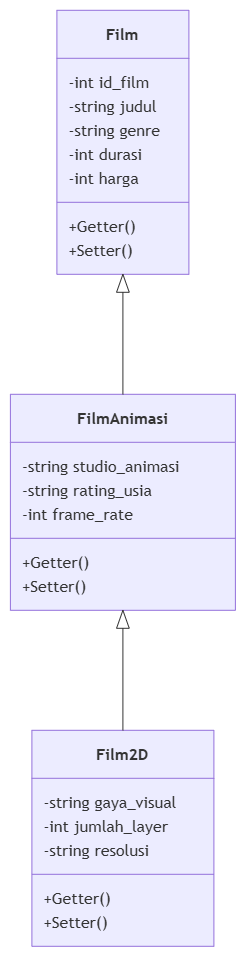

The diagram above was exported from draw.io. Its source (the exported page's mxGraphModel, read from the mxfile embedded in the PNG):
<mxGraphModel dx="1747" dy="1043" grid="1" gridSize="10" guides="1" tooltips="1" connect="1" arrows="1" fold="1" page="1" pageScale="1" pageWidth="850" pageHeight="1100" math="0" shadow="0">
  <root>
    <mxCell id="0" />
    <mxCell id="1" parent="0" />
    <UserObject label="" mermaidData="{&#10;  &quot;data&quot;: &quot;classDiagram\n    class Film {\n        -int id_film\n        -string judul\n        -string genre\n        -int durasi\n        -int harga\n        +Getter()\n        +Setter()\n    }\n    class FilmAnimasi {\n        -string studio_animasi\n        -string rating_usia\n        -int frame_rate\n        +Getter()\n        +Setter()\n    }\n    class Film2D {\n        -string gaya_visual\n        -int jumlah_layer\n        -string resolusi\n        +Getter()\n        +Setter()\n    }\n    Film &lt;|-- FilmAnimasi\n    FilmAnimasi &lt;|-- Film2D&quot;,&#10;  &quot;config&quot;: null&#10;}" id="ngGm9bDT_zps6DUvrw1y-1">
      <mxCell connectable="0" parent="1" style="group;transparentBounds=1;editIcon=1;lockedGroup=0;groupPadding=10;" vertex="1">
        <mxGeometry as="geometry" />
      </mxCell>
    </UserObject>
    <UserObject label="&lt;b&gt;Film&lt;/b&gt;" mermaidId="n:Film" mermaidBaseStyle="swimlane;html=1;fontStyle=1;fontSize=16;align=center;verticalAlign=middle;horizontal=1;childLayout=stackLayout;startSize=48;horizontalStack=0;resizeParent=1;resizeParentMax=0;resizeLast=0;collapsible=0;marginTop=12;marginBottom=12;stackSpacing=0;swimlaneFillColor=light-dark(#ECECFF,#1f2020);whiteSpace=wrap;fillColor=light-dark(#ECECFF,#1f2020);strokeColor=light-dark(#9370DB,#cccccc);fontColor=light-dark(#333333,#cccccc);fontFamily=Trebuchet MS,Verdana,Arial,sans-serif;" mermaidBaseValue="&lt;b&gt;Film&lt;/b&gt;" id="ngGm9bDT_zps6DUvrw1y-2">
      <mxCell parent="ngGm9bDT_zps6DUvrw1y-1" style="swimlane;html=1;fontStyle=1;fontSize=16;align=center;verticalAlign=middle;horizontal=1;childLayout=stackLayout;startSize=48;horizontalStack=0;resizeParent=1;resizeParentMax=0;resizeLast=0;collapsible=0;marginTop=12;marginBottom=12;stackSpacing=0;swimlaneFillColor=light-dark(#ECECFF,#1f2020);whiteSpace=wrap;fillColor=light-dark(#ECECFF,#1f2020);strokeColor=light-dark(#9370DB,#cccccc);fontColor=light-dark(#333333,#cccccc);fontFamily=Trebuchet MS,Verdana,Arial,sans-serif;" vertex="1">
        <mxGeometry height="264" width="132" x="77" y="30" as="geometry" />
      </mxCell>
    </UserObject>
    <mxCell id="ngGm9bDT_zps6DUvrw1y-3" parent="ngGm9bDT_zps6DUvrw1y-2" style="text;fontSize=16;strokeColor=none;fillColor=none;align=left;verticalAlign=middle;spacingLeft=10;spacingRight=12;spacingBottom=2;overflow=hidden;rotatable=0;points=[[0,0.5],[1,0.5]];portConstraint=eastwest;fontFamily=Trebuchet MS,Verdana,Arial,sans-serif;fontColor=light-dark(#333333,#cccccc);" value="-int id_film" vertex="1">
      <mxGeometry height="24" width="132" y="60" as="geometry" />
    </mxCell>
    <mxCell id="ngGm9bDT_zps6DUvrw1y-4" parent="ngGm9bDT_zps6DUvrw1y-2" style="text;fontSize=16;strokeColor=none;fillColor=none;align=left;verticalAlign=middle;spacingLeft=10;spacingRight=12;spacingBottom=2;overflow=hidden;rotatable=0;points=[[0,0.5],[1,0.5]];portConstraint=eastwest;fontFamily=Trebuchet MS,Verdana,Arial,sans-serif;fontColor=light-dark(#333333,#cccccc);" value="-string judul" vertex="1">
      <mxGeometry height="24" width="132" y="84" as="geometry" />
    </mxCell>
    <mxCell id="ngGm9bDT_zps6DUvrw1y-5" parent="ngGm9bDT_zps6DUvrw1y-2" style="text;fontSize=16;strokeColor=none;fillColor=none;align=left;verticalAlign=middle;spacingLeft=10;spacingRight=12;spacingBottom=2;overflow=hidden;rotatable=0;points=[[0,0.5],[1,0.5]];portConstraint=eastwest;fontFamily=Trebuchet MS,Verdana,Arial,sans-serif;fontColor=light-dark(#333333,#cccccc);" value="-string genre" vertex="1">
      <mxGeometry height="24" width="132" y="108" as="geometry" />
    </mxCell>
    <mxCell id="ngGm9bDT_zps6DUvrw1y-6" parent="ngGm9bDT_zps6DUvrw1y-2" style="text;fontSize=16;strokeColor=none;fillColor=none;align=left;verticalAlign=middle;spacingLeft=10;spacingRight=12;spacingBottom=2;overflow=hidden;rotatable=0;points=[[0,0.5],[1,0.5]];portConstraint=eastwest;fontFamily=Trebuchet MS,Verdana,Arial,sans-serif;fontColor=light-dark(#333333,#cccccc);" value="-int durasi" vertex="1">
      <mxGeometry height="24" width="132" y="132" as="geometry" />
    </mxCell>
    <mxCell id="ngGm9bDT_zps6DUvrw1y-7" parent="ngGm9bDT_zps6DUvrw1y-2" style="text;fontSize=16;strokeColor=none;fillColor=none;align=left;verticalAlign=middle;spacingLeft=10;spacingRight=12;spacingBottom=2;overflow=hidden;rotatable=0;points=[[0,0.5],[1,0.5]];portConstraint=eastwest;fontFamily=Trebuchet MS,Verdana,Arial,sans-serif;fontColor=light-dark(#333333,#cccccc);" value="-int harga" vertex="1">
      <mxGeometry height="24" width="132" y="156" as="geometry" />
    </mxCell>
    <mxCell id="ngGm9bDT_zps6DUvrw1y-8" parent="ngGm9bDT_zps6DUvrw1y-2" style="line;strokeWidth=1;fillColor=none;spacingLeft=3;spacingRight=3;rotatable=0;points=[];strokeColor=inherit;" vertex="1">
      <mxGeometry height="24" width="132" y="180" as="geometry" />
    </mxCell>
    <mxCell id="ngGm9bDT_zps6DUvrw1y-9" parent="ngGm9bDT_zps6DUvrw1y-2" style="text;fontSize=16;strokeColor=none;fillColor=none;align=left;verticalAlign=middle;spacingLeft=10;spacingRight=12;spacingBottom=2;overflow=hidden;rotatable=0;points=[[0,0.5],[1,0.5]];portConstraint=eastwest;fontFamily=Trebuchet MS,Verdana,Arial,sans-serif;fontColor=light-dark(#333333,#cccccc);" value="+Getter()" vertex="1">
      <mxGeometry height="24" width="132" y="204" as="geometry" />
    </mxCell>
    <mxCell id="ngGm9bDT_zps6DUvrw1y-10" parent="ngGm9bDT_zps6DUvrw1y-2" style="text;fontSize=16;strokeColor=none;fillColor=none;align=left;verticalAlign=middle;spacingLeft=10;spacingRight=12;spacingBottom=2;overflow=hidden;rotatable=0;points=[[0,0.5],[1,0.5]];portConstraint=eastwest;fontFamily=Trebuchet MS,Verdana,Arial,sans-serif;fontColor=light-dark(#333333,#cccccc);" value="+Setter()" vertex="1">
      <mxGeometry height="24" width="132" y="228" as="geometry" />
    </mxCell>
    <UserObject label="&lt;b&gt;FilmAnimasi&lt;/b&gt;" mermaidId="n:FilmAnimasi" mermaidBaseStyle="swimlane;html=1;fontStyle=1;fontSize=16;align=center;verticalAlign=middle;horizontal=1;childLayout=stackLayout;startSize=48;horizontalStack=0;resizeParent=1;resizeParentMax=0;resizeLast=0;collapsible=0;marginTop=12;marginBottom=12;stackSpacing=0;swimlaneFillColor=light-dark(#ECECFF,#1f2020);whiteSpace=wrap;fillColor=light-dark(#ECECFF,#1f2020);strokeColor=light-dark(#9370DB,#cccccc);fontColor=light-dark(#333333,#cccccc);fontFamily=Trebuchet MS,Verdana,Arial,sans-serif;" mermaidBaseValue="&lt;b&gt;FilmAnimasi&lt;/b&gt;" id="ngGm9bDT_zps6DUvrw1y-11">
      <mxCell parent="ngGm9bDT_zps6DUvrw1y-1" style="swimlane;html=1;fontStyle=1;fontSize=16;align=center;verticalAlign=middle;horizontal=1;childLayout=stackLayout;startSize=48;horizontalStack=0;resizeParent=1;resizeParentMax=0;resizeLast=0;collapsible=0;marginTop=12;marginBottom=12;stackSpacing=0;swimlaneFillColor=light-dark(#ECECFF,#1f2020);whiteSpace=wrap;fillColor=light-dark(#ECECFF,#1f2020);strokeColor=light-dark(#9370DB,#cccccc);fontColor=light-dark(#333333,#cccccc);fontFamily=Trebuchet MS,Verdana,Arial,sans-serif;" vertex="1">
        <mxGeometry height="216" width="225" x="30.5" y="414" as="geometry" />
      </mxCell>
    </UserObject>
    <mxCell id="ngGm9bDT_zps6DUvrw1y-12" parent="ngGm9bDT_zps6DUvrw1y-11" style="text;fontSize=16;strokeColor=none;fillColor=none;align=left;verticalAlign=middle;spacingLeft=10;spacingRight=12;spacingBottom=2;overflow=hidden;rotatable=0;points=[[0,0.5],[1,0.5]];portConstraint=eastwest;fontFamily=Trebuchet MS,Verdana,Arial,sans-serif;fontColor=light-dark(#333333,#cccccc);" value="-string studio_animasi" vertex="1">
      <mxGeometry height="24" width="225" y="60" as="geometry" />
    </mxCell>
    <mxCell id="ngGm9bDT_zps6DUvrw1y-13" parent="ngGm9bDT_zps6DUvrw1y-11" style="text;fontSize=16;strokeColor=none;fillColor=none;align=left;verticalAlign=middle;spacingLeft=10;spacingRight=12;spacingBottom=2;overflow=hidden;rotatable=0;points=[[0,0.5],[1,0.5]];portConstraint=eastwest;fontFamily=Trebuchet MS,Verdana,Arial,sans-serif;fontColor=light-dark(#333333,#cccccc);" value="-string rating_usia" vertex="1">
      <mxGeometry height="24" width="225" y="84" as="geometry" />
    </mxCell>
    <mxCell id="ngGm9bDT_zps6DUvrw1y-14" parent="ngGm9bDT_zps6DUvrw1y-11" style="text;fontSize=16;strokeColor=none;fillColor=none;align=left;verticalAlign=middle;spacingLeft=10;spacingRight=12;spacingBottom=2;overflow=hidden;rotatable=0;points=[[0,0.5],[1,0.5]];portConstraint=eastwest;fontFamily=Trebuchet MS,Verdana,Arial,sans-serif;fontColor=light-dark(#333333,#cccccc);" value="-int frame_rate" vertex="1">
      <mxGeometry height="24" width="225" y="108" as="geometry" />
    </mxCell>
    <mxCell id="ngGm9bDT_zps6DUvrw1y-15" parent="ngGm9bDT_zps6DUvrw1y-11" style="line;strokeWidth=1;fillColor=none;spacingLeft=3;spacingRight=3;rotatable=0;points=[];strokeColor=inherit;" vertex="1">
      <mxGeometry height="24" width="225" y="132" as="geometry" />
    </mxCell>
    <mxCell id="ngGm9bDT_zps6DUvrw1y-16" parent="ngGm9bDT_zps6DUvrw1y-11" style="text;fontSize=16;strokeColor=none;fillColor=none;align=left;verticalAlign=middle;spacingLeft=10;spacingRight=12;spacingBottom=2;overflow=hidden;rotatable=0;points=[[0,0.5],[1,0.5]];portConstraint=eastwest;fontFamily=Trebuchet MS,Verdana,Arial,sans-serif;fontColor=light-dark(#333333,#cccccc);" value="+Getter()" vertex="1">
      <mxGeometry height="24" width="225" y="156" as="geometry" />
    </mxCell>
    <mxCell id="ngGm9bDT_zps6DUvrw1y-17" parent="ngGm9bDT_zps6DUvrw1y-11" style="text;fontSize=16;strokeColor=none;fillColor=none;align=left;verticalAlign=middle;spacingLeft=10;spacingRight=12;spacingBottom=2;overflow=hidden;rotatable=0;points=[[0,0.5],[1,0.5]];portConstraint=eastwest;fontFamily=Trebuchet MS,Verdana,Arial,sans-serif;fontColor=light-dark(#333333,#cccccc);" value="+Setter()" vertex="1">
      <mxGeometry height="24" width="225" y="180" as="geometry" />
    </mxCell>
    <UserObject label="&lt;b&gt;Film2D&lt;/b&gt;" mermaidId="n:Film2D" mermaidBaseStyle="swimlane;html=1;fontStyle=1;fontSize=16;align=center;verticalAlign=middle;horizontal=1;childLayout=stackLayout;startSize=48;horizontalStack=0;resizeParent=1;resizeParentMax=0;resizeLast=0;collapsible=0;marginTop=12;marginBottom=12;stackSpacing=0;swimlaneFillColor=light-dark(#ECECFF,#1f2020);whiteSpace=wrap;fillColor=light-dark(#ECECFF,#1f2020);strokeColor=light-dark(#9370DB,#cccccc);fontColor=light-dark(#333333,#cccccc);fontFamily=Trebuchet MS,Verdana,Arial,sans-serif;" mermaidBaseValue="&lt;b&gt;Film2D&lt;/b&gt;" id="ngGm9bDT_zps6DUvrw1y-18">
      <mxCell parent="ngGm9bDT_zps6DUvrw1y-1" style="swimlane;html=1;fontStyle=1;fontSize=16;align=center;verticalAlign=middle;horizontal=1;childLayout=stackLayout;startSize=48;horizontalStack=0;resizeParent=1;resizeParentMax=0;resizeLast=0;collapsible=0;marginTop=12;marginBottom=12;stackSpacing=0;swimlaneFillColor=light-dark(#ECECFF,#1f2020);whiteSpace=wrap;fillColor=light-dark(#ECECFF,#1f2020);strokeColor=light-dark(#9370DB,#cccccc);fontColor=light-dark(#333333,#cccccc);fontFamily=Trebuchet MS,Verdana,Arial,sans-serif;" vertex="1">
        <mxGeometry height="216" width="182" x="52" y="750" as="geometry" />
      </mxCell>
    </UserObject>
    <mxCell id="ngGm9bDT_zps6DUvrw1y-19" parent="ngGm9bDT_zps6DUvrw1y-18" style="text;fontSize=16;strokeColor=none;fillColor=none;align=left;verticalAlign=middle;spacingLeft=10;spacingRight=12;spacingBottom=2;overflow=hidden;rotatable=0;points=[[0,0.5],[1,0.5]];portConstraint=eastwest;fontFamily=Trebuchet MS,Verdana,Arial,sans-serif;fontColor=light-dark(#333333,#cccccc);" value="-string gaya_visual" vertex="1">
      <mxGeometry height="24" width="182" y="60" as="geometry" />
    </mxCell>
    <mxCell id="ngGm9bDT_zps6DUvrw1y-20" parent="ngGm9bDT_zps6DUvrw1y-18" style="text;fontSize=16;strokeColor=none;fillColor=none;align=left;verticalAlign=middle;spacingLeft=10;spacingRight=12;spacingBottom=2;overflow=hidden;rotatable=0;points=[[0,0.5],[1,0.5]];portConstraint=eastwest;fontFamily=Trebuchet MS,Verdana,Arial,sans-serif;fontColor=light-dark(#333333,#cccccc);" value="-int jumlah_layer" vertex="1">
      <mxGeometry height="24" width="182" y="84" as="geometry" />
    </mxCell>
    <mxCell id="ngGm9bDT_zps6DUvrw1y-21" parent="ngGm9bDT_zps6DUvrw1y-18" style="text;fontSize=16;strokeColor=none;fillColor=none;align=left;verticalAlign=middle;spacingLeft=10;spacingRight=12;spacingBottom=2;overflow=hidden;rotatable=0;points=[[0,0.5],[1,0.5]];portConstraint=eastwest;fontFamily=Trebuchet MS,Verdana,Arial,sans-serif;fontColor=light-dark(#333333,#cccccc);" value="-string resolusi" vertex="1">
      <mxGeometry height="24" width="182" y="108" as="geometry" />
    </mxCell>
    <mxCell id="ngGm9bDT_zps6DUvrw1y-22" parent="ngGm9bDT_zps6DUvrw1y-18" style="line;strokeWidth=1;fillColor=none;spacingLeft=3;spacingRight=3;rotatable=0;points=[];strokeColor=inherit;" vertex="1">
      <mxGeometry height="24" width="182" y="132" as="geometry" />
    </mxCell>
    <mxCell id="ngGm9bDT_zps6DUvrw1y-23" parent="ngGm9bDT_zps6DUvrw1y-18" style="text;fontSize=16;strokeColor=none;fillColor=none;align=left;verticalAlign=middle;spacingLeft=10;spacingRight=12;spacingBottom=2;overflow=hidden;rotatable=0;points=[[0,0.5],[1,0.5]];portConstraint=eastwest;fontFamily=Trebuchet MS,Verdana,Arial,sans-serif;fontColor=light-dark(#333333,#cccccc);" value="+Getter()" vertex="1">
      <mxGeometry height="24" width="182" y="156" as="geometry" />
    </mxCell>
    <mxCell id="ngGm9bDT_zps6DUvrw1y-24" parent="ngGm9bDT_zps6DUvrw1y-18" style="text;fontSize=16;strokeColor=none;fillColor=none;align=left;verticalAlign=middle;spacingLeft=10;spacingRight=12;spacingBottom=2;overflow=hidden;rotatable=0;points=[[0,0.5],[1,0.5]];portConstraint=eastwest;fontFamily=Trebuchet MS,Verdana,Arial,sans-serif;fontColor=light-dark(#333333,#cccccc);" value="+Setter()" vertex="1">
      <mxGeometry height="24" width="182" y="180" as="geometry" />
    </mxCell>
    <UserObject label="" mermaidId="e:Film-&gt;FilmAnimasi#0" mermaidBaseStyle="curved=1;startArrow=mermaidExtension;startSize=17;startFill=0;endArrow=none;strokeColor=light-dark(#333333,#cccccc);exitX=0.5;exitY=1;entryX=0.5;entryY=0;" mermaidBaseValue="" id="ngGm9bDT_zps6DUvrw1y-25">
      <mxCell edge="1" parent="ngGm9bDT_zps6DUvrw1y-1" source="ngGm9bDT_zps6DUvrw1y-2" style="curved=1;startArrow=mermaidExtension;startSize=17;startFill=0;endArrow=none;strokeColor=light-dark(#333333,#cccccc);exitX=0.5;exitY=1;entryX=0.5;entryY=0;rounded=0;" target="ngGm9bDT_zps6DUvrw1y-11">
        <mxGeometry relative="1" as="geometry">
          <Array as="points" />
        </mxGeometry>
      </mxCell>
    </UserObject>
    <UserObject label="" mermaidId="e:FilmAnimasi-&gt;Film2D#0" mermaidBaseStyle="curved=1;startArrow=mermaidExtension;startSize=17;startFill=0;endArrow=none;strokeColor=light-dark(#333333,#cccccc);exitX=0.5;exitY=1;entryX=0.5;entryY=0;" mermaidBaseValue="" id="ngGm9bDT_zps6DUvrw1y-26">
      <mxCell edge="1" parent="ngGm9bDT_zps6DUvrw1y-1" source="ngGm9bDT_zps6DUvrw1y-11" style="curved=1;startArrow=mermaidExtension;startSize=17;startFill=0;endArrow=none;strokeColor=light-dark(#333333,#cccccc);exitX=0.5;exitY=1;entryX=0.5;entryY=0;rounded=0;" target="ngGm9bDT_zps6DUvrw1y-18">
        <mxGeometry relative="1" as="geometry">
          <Array as="points" />
        </mxGeometry>
      </mxCell>
    </UserObject>
  </root>
</mxGraphModel>